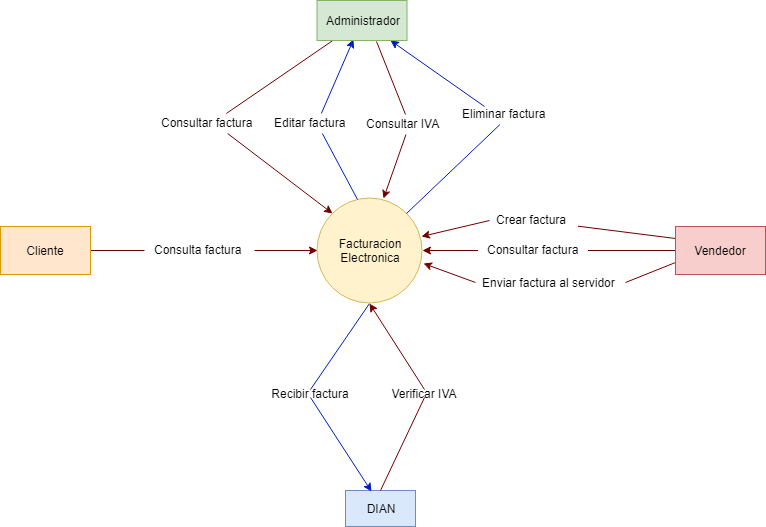

The diagram above was exported from draw.io. Its source (the exported page's mxGraphModel, read from the mxfile embedded in the PNG):
<mxGraphModel dx="1394" dy="796" grid="1" gridSize="10" guides="1" tooltips="1" connect="1" arrows="1" fold="1" page="1" pageScale="1" pageWidth="827" pageHeight="1169" math="0" shadow="0">
  <root>
    <mxCell id="0" />
    <mxCell id="1" parent="0" />
    <mxCell id="SJrlVBPw49s4YQ3mHlxm-35" style="edgeStyle=none;rounded=0;orthogonalLoop=1;jettySize=auto;html=1;exitX=0.5;exitY=1;exitDx=0;exitDy=0;entryX=0.5;entryY=0;entryDx=0;entryDy=0;startArrow=none;startFill=0;endArrow=none;endFill=0;fillColor=#0050ef;strokeColor=#001DBC;" edge="1" parent="1" source="SJrlVBPw49s4YQ3mHlxm-1" target="SJrlVBPw49s4YQ3mHlxm-6">
      <mxGeometry relative="1" as="geometry" />
    </mxCell>
    <mxCell id="SJrlVBPw49s4YQ3mHlxm-40" style="edgeStyle=none;rounded=0;orthogonalLoop=1;jettySize=auto;html=1;exitX=0.5;exitY=1;exitDx=0;exitDy=0;entryX=0.5;entryY=0;entryDx=0;entryDy=0;startArrow=classic;startFill=1;endArrow=none;endFill=0;fillColor=#a20025;strokeColor=#6F0000;" edge="1" parent="1" source="SJrlVBPw49s4YQ3mHlxm-1" target="SJrlVBPw49s4YQ3mHlxm-8">
      <mxGeometry relative="1" as="geometry" />
    </mxCell>
    <mxCell id="SJrlVBPw49s4YQ3mHlxm-1" value="" style="ellipse;whiteSpace=wrap;html=1;aspect=fixed;fillColor=#fff2cc;strokeColor=#d6b656;" vertex="1" parent="1">
      <mxGeometry x="550.5" y="324.5" width="105" height="105" as="geometry" />
    </mxCell>
    <mxCell id="SJrlVBPw49s4YQ3mHlxm-2" value="Facturacion Electronica" style="text;html=1;strokeColor=none;fillColor=none;align=center;verticalAlign=middle;whiteSpace=wrap;rounded=0;" vertex="1" parent="1">
      <mxGeometry x="584" y="367" width="40" height="20" as="geometry" />
    </mxCell>
    <mxCell id="SJrlVBPw49s4YQ3mHlxm-44" style="edgeStyle=none;rounded=0;orthogonalLoop=1;jettySize=auto;html=1;exitX=0;exitY=0.25;exitDx=0;exitDy=0;startArrow=none;startFill=0;endArrow=none;endFill=0;fillColor=#a20025;strokeColor=#6F0000;" edge="1" parent="1" source="SJrlVBPw49s4YQ3mHlxm-3" target="SJrlVBPw49s4YQ3mHlxm-9">
      <mxGeometry relative="1" as="geometry">
        <mxPoint x="794" y="359" as="targetPoint" />
      </mxGeometry>
    </mxCell>
    <mxCell id="SJrlVBPw49s4YQ3mHlxm-45" style="edgeStyle=none;rounded=0;orthogonalLoop=1;jettySize=auto;html=1;exitX=0;exitY=0.5;exitDx=0;exitDy=0;startArrow=none;startFill=0;endArrow=none;endFill=0;fillColor=#a20025;strokeColor=#6F0000;" edge="1" parent="1" source="SJrlVBPw49s4YQ3mHlxm-3" target="SJrlVBPw49s4YQ3mHlxm-16">
      <mxGeometry relative="1" as="geometry" />
    </mxCell>
    <mxCell id="SJrlVBPw49s4YQ3mHlxm-52" style="edgeStyle=none;rounded=0;orthogonalLoop=1;jettySize=auto;html=1;exitX=0;exitY=0.75;exitDx=0;exitDy=0;startArrow=none;startFill=0;endArrow=none;endFill=0;entryX=1.007;entryY=0.45;entryDx=0;entryDy=0;entryPerimeter=0;fillColor=#a20025;strokeColor=#6F0000;" edge="1" parent="1" source="SJrlVBPw49s4YQ3mHlxm-3" target="SJrlVBPw49s4YQ3mHlxm-10">
      <mxGeometry relative="1" as="geometry">
        <mxPoint x="860" y="390" as="targetPoint" />
      </mxGeometry>
    </mxCell>
    <mxCell id="SJrlVBPw49s4YQ3mHlxm-3" value="Vendedor" style="rounded=0;whiteSpace=wrap;html=1;fillColor=#f8cecc;strokeColor=#b85450;" vertex="1" parent="1">
      <mxGeometry x="909" y="353" width="90" height="48" as="geometry" />
    </mxCell>
    <mxCell id="SJrlVBPw49s4YQ3mHlxm-4" value="DIAN" style="rounded=0;whiteSpace=wrap;html=1;fillColor=#dae8fc;strokeColor=#6c8ebf;" vertex="1" parent="1">
      <mxGeometry x="579" y="617" width="70" height="36" as="geometry" />
    </mxCell>
    <mxCell id="SJrlVBPw49s4YQ3mHlxm-54" style="edgeStyle=none;rounded=0;orthogonalLoop=1;jettySize=auto;html=1;startArrow=none;startFill=0;endArrow=none;endFill=0;fillColor=#a20025;strokeColor=#6F0000;" edge="1" parent="1" target="SJrlVBPw49s4YQ3mHlxm-18">
      <mxGeometry relative="1" as="geometry">
        <mxPoint x="610" y="168" as="sourcePoint" />
      </mxGeometry>
    </mxCell>
    <mxCell id="SJrlVBPw49s4YQ3mHlxm-55" style="edgeStyle=none;rounded=0;orthogonalLoop=1;jettySize=auto;html=1;entryX=0.24;entryY=0.1;entryDx=0;entryDy=0;entryPerimeter=0;startArrow=classic;startFill=1;endArrow=none;endFill=0;fillColor=#0050ef;strokeColor=#001DBC;" edge="1" parent="1" source="SJrlVBPw49s4YQ3mHlxm-5" target="SJrlVBPw49s4YQ3mHlxm-17">
      <mxGeometry relative="1" as="geometry" />
    </mxCell>
    <mxCell id="SJrlVBPw49s4YQ3mHlxm-56" style="edgeStyle=none;rounded=0;orthogonalLoop=1;jettySize=auto;html=1;startArrow=classic;startFill=1;endArrow=none;endFill=0;exitX=0.4;exitY=0.975;exitDx=0;exitDy=0;exitPerimeter=0;fillColor=#0050ef;strokeColor=#001DBC;" edge="1" parent="1" source="SJrlVBPw49s4YQ3mHlxm-5" target="SJrlVBPw49s4YQ3mHlxm-11">
      <mxGeometry relative="1" as="geometry">
        <mxPoint x="600" y="160" as="sourcePoint" />
      </mxGeometry>
    </mxCell>
    <mxCell id="SJrlVBPw49s4YQ3mHlxm-57" style="edgeStyle=none;rounded=0;orthogonalLoop=1;jettySize=auto;html=1;startArrow=none;startFill=0;endArrow=none;endFill=0;fillColor=#a20025;strokeColor=#6F0000;" edge="1" parent="1" source="SJrlVBPw49s4YQ3mHlxm-5">
      <mxGeometry relative="1" as="geometry">
        <mxPoint x="570" y="170" as="sourcePoint" />
        <mxPoint x="459.82795698924724" y="240" as="targetPoint" />
      </mxGeometry>
    </mxCell>
    <mxCell id="SJrlVBPw49s4YQ3mHlxm-5" value="Administrador" style="rounded=0;whiteSpace=wrap;html=1;fillColor=#d5e8d4;strokeColor=#82b366;" vertex="1" parent="1">
      <mxGeometry x="550.5" y="127" width="90" height="40" as="geometry" />
    </mxCell>
    <mxCell id="SJrlVBPw49s4YQ3mHlxm-38" style="edgeStyle=none;rounded=0;orthogonalLoop=1;jettySize=auto;html=1;exitX=0.5;exitY=1;exitDx=0;exitDy=0;entryX=0.371;entryY=0.028;entryDx=0;entryDy=0;startArrow=none;startFill=0;endArrow=classic;endFill=1;entryPerimeter=0;fillColor=#0050ef;strokeColor=#001DBC;" edge="1" parent="1" source="SJrlVBPw49s4YQ3mHlxm-6" target="SJrlVBPw49s4YQ3mHlxm-4">
      <mxGeometry relative="1" as="geometry" />
    </mxCell>
    <mxCell id="SJrlVBPw49s4YQ3mHlxm-6" value="Recibir factura" style="text;html=1;strokeColor=none;fillColor=none;align=center;verticalAlign=middle;whiteSpace=wrap;rounded=0;" vertex="1" parent="1">
      <mxGeometry x="485" y="515.5" width="118" height="8" as="geometry" />
    </mxCell>
    <mxCell id="SJrlVBPw49s4YQ3mHlxm-41" style="edgeStyle=none;rounded=0;orthogonalLoop=1;jettySize=auto;html=1;exitX=0.5;exitY=1;exitDx=0;exitDy=0;entryX=0.5;entryY=0;entryDx=0;entryDy=0;startArrow=none;startFill=0;endArrow=none;endFill=0;fillColor=#a20025;strokeColor=#6F0000;" edge="1" parent="1" source="SJrlVBPw49s4YQ3mHlxm-8" target="SJrlVBPw49s4YQ3mHlxm-4">
      <mxGeometry relative="1" as="geometry" />
    </mxCell>
    <mxCell id="SJrlVBPw49s4YQ3mHlxm-8" value="Verificar IVA" style="text;html=1;strokeColor=none;fillColor=none;align=center;verticalAlign=middle;whiteSpace=wrap;rounded=0;" vertex="1" parent="1">
      <mxGeometry x="599" y="515.5" width="118" height="8" as="geometry" />
    </mxCell>
    <mxCell id="SJrlVBPw49s4YQ3mHlxm-46" style="edgeStyle=none;rounded=0;orthogonalLoop=1;jettySize=auto;html=1;startArrow=none;startFill=0;endArrow=classic;endFill=1;exitX=0.017;exitY=0.5;exitDx=0;exitDy=0;exitPerimeter=0;fillColor=#a20025;strokeColor=#6F0000;" edge="1" parent="1" source="SJrlVBPw49s4YQ3mHlxm-9">
      <mxGeometry relative="1" as="geometry">
        <mxPoint x="655" y="363" as="targetPoint" />
      </mxGeometry>
    </mxCell>
    <mxCell id="SJrlVBPw49s4YQ3mHlxm-9" value="Crear factura&amp;nbsp;" style="text;html=1;resizable=0;points=[];autosize=1;align=center;verticalAlign=top;spacingTop=-4;" vertex="1" parent="1">
      <mxGeometry x="721.5" y="337" width="90" height="20" as="geometry" />
    </mxCell>
    <mxCell id="SJrlVBPw49s4YQ3mHlxm-53" style="edgeStyle=none;rounded=0;orthogonalLoop=1;jettySize=auto;html=1;startArrow=none;startFill=0;endArrow=classic;endFill=1;exitX=0.007;exitY=0.45;exitDx=0;exitDy=0;exitPerimeter=0;fillColor=#a20025;strokeColor=#6F0000;" edge="1" parent="1" source="SJrlVBPw49s4YQ3mHlxm-10">
      <mxGeometry relative="1" as="geometry">
        <mxPoint x="720" y="397" as="sourcePoint" />
        <mxPoint x="657" y="390" as="targetPoint" />
      </mxGeometry>
    </mxCell>
    <mxCell id="SJrlVBPw49s4YQ3mHlxm-10" value="Enviar factura al servidor" style="text;html=1;resizable=0;points=[];autosize=1;align=center;verticalAlign=top;spacingTop=-4;" vertex="1" parent="1">
      <mxGeometry x="707.5" y="400" width="150" height="20" as="geometry" />
    </mxCell>
    <mxCell id="SJrlVBPw49s4YQ3mHlxm-58" style="edgeStyle=none;rounded=0;orthogonalLoop=1;jettySize=auto;html=1;startArrow=none;startFill=0;endArrow=none;endFill=0;entryX=0.386;entryY=0.014;entryDx=0;entryDy=0;entryPerimeter=0;fillColor=#0050ef;strokeColor=#001DBC;" edge="1" parent="1" source="SJrlVBPw49s4YQ3mHlxm-11" target="SJrlVBPw49s4YQ3mHlxm-1">
      <mxGeometry relative="1" as="geometry">
        <mxPoint x="599" y="326" as="targetPoint" />
      </mxGeometry>
    </mxCell>
    <mxCell id="SJrlVBPw49s4YQ3mHlxm-11" value="Editar factura" style="text;html=1;resizable=0;points=[];autosize=1;align=left;verticalAlign=top;spacingTop=-4;" vertex="1" parent="1">
      <mxGeometry x="505.5" y="240" width="90" height="20" as="geometry" />
    </mxCell>
    <mxCell id="SJrlVBPw49s4YQ3mHlxm-61" style="edgeStyle=none;rounded=0;orthogonalLoop=1;jettySize=auto;html=1;entryX=0;entryY=0;entryDx=0;entryDy=0;startArrow=none;startFill=0;endArrow=classic;endFill=1;fillColor=#a20025;strokeColor=#6F0000;" edge="1" parent="1" source="SJrlVBPw49s4YQ3mHlxm-13" target="SJrlVBPw49s4YQ3mHlxm-1">
      <mxGeometry relative="1" as="geometry" />
    </mxCell>
    <mxCell id="SJrlVBPw49s4YQ3mHlxm-13" value="Consultar factura" style="text;html=1;resizable=0;points=[];autosize=1;align=left;verticalAlign=top;spacingTop=-4;" vertex="1" parent="1">
      <mxGeometry x="393" y="240" width="110" height="20" as="geometry" />
    </mxCell>
    <mxCell id="SJrlVBPw49s4YQ3mHlxm-47" style="edgeStyle=none;rounded=0;orthogonalLoop=1;jettySize=auto;html=1;startArrow=none;startFill=0;endArrow=classic;endFill=1;fillColor=#a20025;strokeColor=#6F0000;" edge="1" parent="1" source="SJrlVBPw49s4YQ3mHlxm-16">
      <mxGeometry relative="1" as="geometry">
        <mxPoint x="656" y="377" as="targetPoint" />
      </mxGeometry>
    </mxCell>
    <mxCell id="SJrlVBPw49s4YQ3mHlxm-16" value="Consultar factura" style="text;html=1;resizable=0;points=[];autosize=1;align=center;verticalAlign=top;spacingTop=-4;" vertex="1" parent="1">
      <mxGeometry x="711.5" y="367" width="110" height="20" as="geometry" />
    </mxCell>
    <mxCell id="SJrlVBPw49s4YQ3mHlxm-60" style="edgeStyle=none;rounded=0;orthogonalLoop=1;jettySize=auto;html=1;entryX=1;entryY=0;entryDx=0;entryDy=0;startArrow=none;startFill=0;endArrow=none;endFill=0;fillColor=#0050ef;strokeColor=#001DBC;" edge="1" parent="1" source="SJrlVBPw49s4YQ3mHlxm-17" target="SJrlVBPw49s4YQ3mHlxm-1">
      <mxGeometry relative="1" as="geometry">
        <mxPoint x="648" y="333" as="targetPoint" />
      </mxGeometry>
    </mxCell>
    <mxCell id="SJrlVBPw49s4YQ3mHlxm-17" value="Eliminar factura" style="text;html=1;resizable=0;points=[];autosize=1;align=left;verticalAlign=top;spacingTop=-4;" vertex="1" parent="1">
      <mxGeometry x="694" y="231" width="100" height="20" as="geometry" />
    </mxCell>
    <mxCell id="SJrlVBPw49s4YQ3mHlxm-59" style="edgeStyle=none;rounded=0;orthogonalLoop=1;jettySize=auto;html=1;entryX=0.5;entryY=0;entryDx=0;entryDy=0;startArrow=none;startFill=0;endArrow=classic;endFill=1;fillColor=#a20025;strokeColor=#6F0000;" edge="1" parent="1" source="SJrlVBPw49s4YQ3mHlxm-18">
      <mxGeometry relative="1" as="geometry">
        <mxPoint x="617" y="325" as="targetPoint" />
      </mxGeometry>
    </mxCell>
    <mxCell id="SJrlVBPw49s4YQ3mHlxm-18" value="Consultar IVA" style="text;html=1;resizable=0;points=[];autosize=1;align=left;verticalAlign=top;spacingTop=-4;" vertex="1" parent="1">
      <mxGeometry x="598" y="241" width="90" height="20" as="geometry" />
    </mxCell>
    <mxCell id="SJrlVBPw49s4YQ3mHlxm-63" style="edgeStyle=none;rounded=0;orthogonalLoop=1;jettySize=auto;html=1;startArrow=none;startFill=0;endArrow=none;endFill=0;fillColor=#a20025;strokeColor=#6F0000;" edge="1" parent="1" source="SJrlVBPw49s4YQ3mHlxm-20" target="SJrlVBPw49s4YQ3mHlxm-21">
      <mxGeometry relative="1" as="geometry" />
    </mxCell>
    <mxCell id="SJrlVBPw49s4YQ3mHlxm-20" value="Cliente" style="rounded=0;whiteSpace=wrap;html=1;fillColor=#ffe6cc;strokeColor=#d79b00;" vertex="1" parent="1">
      <mxGeometry x="234" y="353" width="90" height="48" as="geometry" />
    </mxCell>
    <mxCell id="SJrlVBPw49s4YQ3mHlxm-62" style="edgeStyle=none;rounded=0;orthogonalLoop=1;jettySize=auto;html=1;entryX=0;entryY=0.5;entryDx=0;entryDy=0;startArrow=none;startFill=0;endArrow=classic;endFill=1;fillColor=#a20025;strokeColor=#6F0000;" edge="1" parent="1" source="SJrlVBPw49s4YQ3mHlxm-21" target="SJrlVBPw49s4YQ3mHlxm-1">
      <mxGeometry relative="1" as="geometry" />
    </mxCell>
    <mxCell id="SJrlVBPw49s4YQ3mHlxm-21" value="Consulta factura&amp;nbsp;&lt;br&gt;" style="text;html=1;resizable=0;points=[];autosize=1;align=center;verticalAlign=top;spacingTop=-4;" vertex="1" parent="1">
      <mxGeometry x="378" y="367" width="110" height="20" as="geometry" />
    </mxCell>
  </root>
</mxGraphModel>